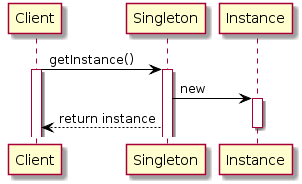

The diagram above was rendered by PlantUML. Its source (embedded in the PNG):
@startuml
  skinparam class {
	BackgroundColor White
	ArrowColor Black
	BorderColor Black
	
}
Client -> Singleton: getInstance()
Activate Client
activate Singleton
Singleton -> Instance : new
activate Instance
Singleton --> Client: return instance
deactivate Instance
@enduml